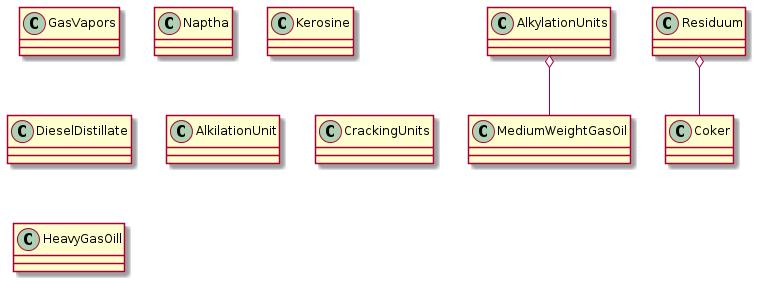

The diagram above was rendered by PlantUML. Its source (embedded in the PNG):
@startuml
class GasVapors {}

class Naptha {}

class Kerosine {}

class DieselDistillate {}

Class MediumWeightGasOil {}

class AlkilationUnit {}

class CrackingUnits {}

class HeavyGasOill {}

AlkylationUnits o-- MediumWeightGasOil

class Residuum {}

class Coker {}

Residuum o-- Coker
@enduml